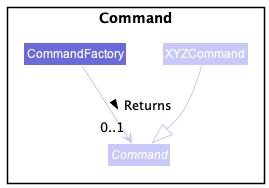

The diagram above was rendered by PlantUML. Its source (embedded in the PNG):
@startuml
'https://plantuml.com/class-diagram
skinparam groupInheritance 2

!include style.puml

Package Command as C {
    class XYZCommand LOGIC_COLOR_T3
    abstract class Command LOGIC_COLOR_T3
    class CommandFactory LOGIC_COLOR_T2

}

XYZCommand -[LOGIC_COLOR_T3]-|> Command
CommandFactory -[LOGIC_COLOR_T3]->"0..1" Command : Returns >

@enduml